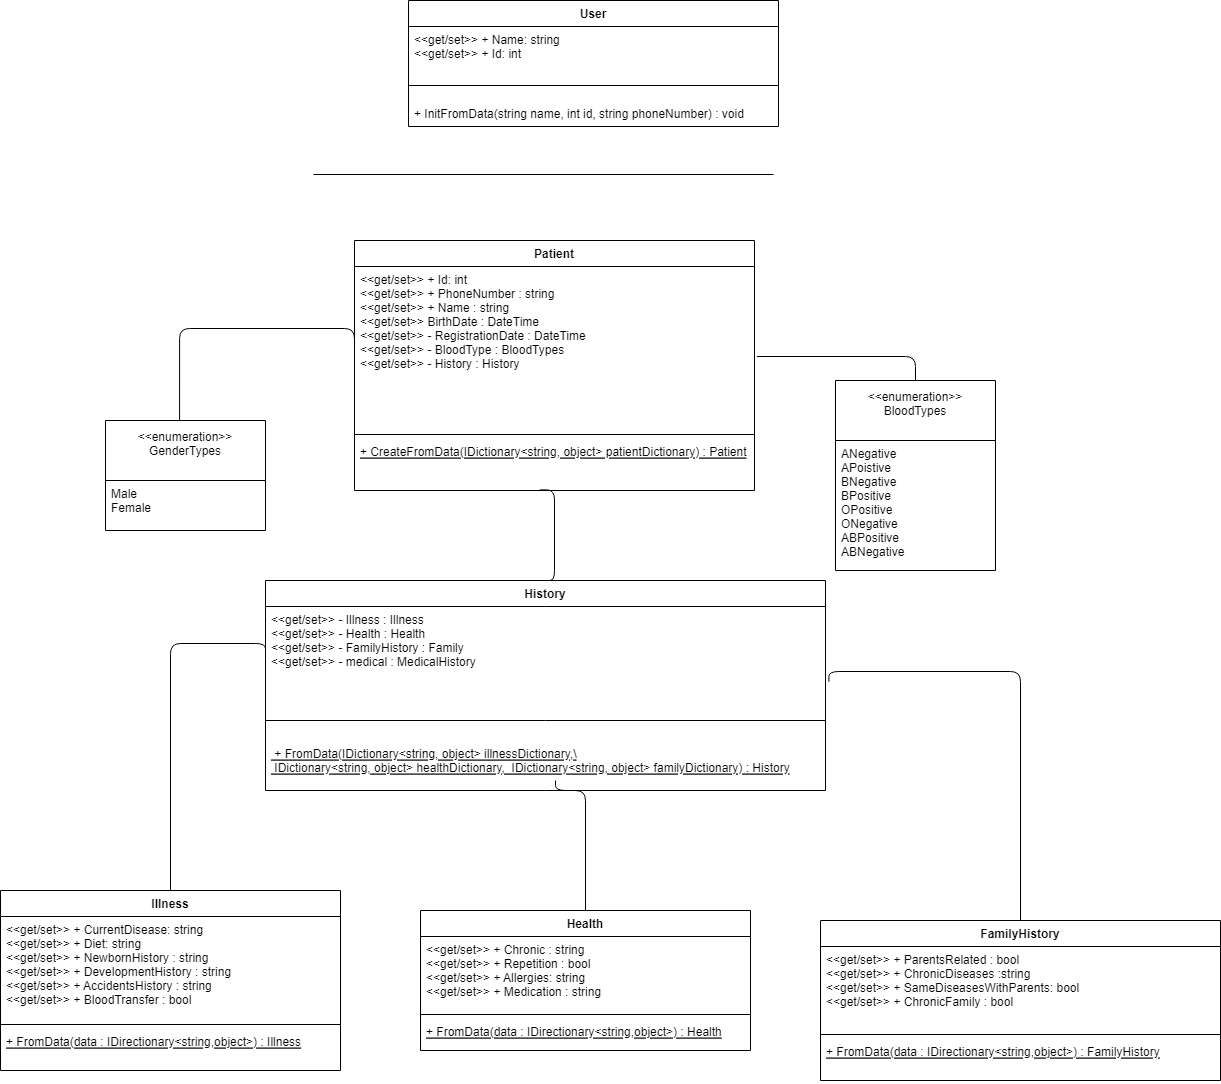

The diagram above was exported from draw.io. Its source (the exported page's mxGraphModel, read from the mxfile embedded in the PNG):
<mxGraphModel dx="981" dy="508" grid="1" gridSize="10" guides="1" tooltips="1" connect="1" arrows="1" fold="1" page="1" pageScale="1" pageWidth="1169" pageHeight="1654" math="0" shadow="0">
  <root>
    <mxCell id="WIyWlLk6GJQsqaUBKTNV-0" />
    <mxCell id="WIyWlLk6GJQsqaUBKTNV-1" parent="WIyWlLk6GJQsqaUBKTNV-0" />
    <mxCell id="dGMVBDAYH99HtKhtOa8p-6" value="User" style="swimlane;fontStyle=1;align=center;verticalAlign=top;childLayout=stackLayout;horizontal=1;startSize=26;horizontalStack=0;resizeParent=1;resizeParentMax=0;resizeLast=0;collapsible=1;marginBottom=0;rounded=0;sketch=0;" parent="WIyWlLk6GJQsqaUBKTNV-1" vertex="1">
      <mxGeometry x="993" y="50" width="370" height="126" as="geometry">
        <mxRectangle x="60" y="40" width="60" height="26" as="alternateBounds" />
      </mxGeometry>
    </mxCell>
    <mxCell id="dGMVBDAYH99HtKhtOa8p-7" value="&lt;&lt;get/set&gt;&gt; + Name: string&#10;&lt;&lt;get/set&gt;&gt; + Id: int&#10;&#10;&#10;" style="text;strokeColor=none;fillColor=none;align=left;verticalAlign=top;spacingLeft=4;spacingRight=4;overflow=hidden;rotatable=0;points=[[0,0.5],[1,0.5]];portConstraint=eastwest;rounded=0;sketch=0;" parent="dGMVBDAYH99HtKhtOa8p-6" vertex="1">
      <mxGeometry y="26" width="370" height="44" as="geometry" />
    </mxCell>
    <mxCell id="dGMVBDAYH99HtKhtOa8p-8" value="" style="line;strokeWidth=1;fillColor=none;align=left;verticalAlign=middle;spacingTop=-1;spacingLeft=3;spacingRight=3;rotatable=0;labelPosition=right;points=[];portConstraint=eastwest;rounded=0;sketch=0;" parent="dGMVBDAYH99HtKhtOa8p-6" vertex="1">
      <mxGeometry y="70" width="370" height="30" as="geometry" />
    </mxCell>
    <mxCell id="dGMVBDAYH99HtKhtOa8p-9" value="+ InitFromData(string name, int id, string phoneNumber) : void" style="text;strokeColor=none;fillColor=none;align=left;verticalAlign=top;spacingLeft=4;spacingRight=4;overflow=hidden;rotatable=0;points=[[0,0.5],[1,0.5]];portConstraint=eastwest;rounded=0;sketch=0;" parent="dGMVBDAYH99HtKhtOa8p-6" vertex="1">
      <mxGeometry y="100" width="370" height="26" as="geometry" />
    </mxCell>
    <mxCell id="dGMVBDAYH99HtKhtOa8p-10" value="" style="line;strokeWidth=1;fillColor=none;align=left;verticalAlign=middle;spacingTop=-1;spacingLeft=3;spacingRight=3;rotatable=0;labelPosition=right;points=[];portConstraint=eastwest;rounded=0;sketch=0;" parent="WIyWlLk6GJQsqaUBKTNV-1" vertex="1">
      <mxGeometry x="898" y="220" width="460" height="8" as="geometry" />
    </mxCell>
    <mxCell id="dGMVBDAYH99HtKhtOa8p-11" value="Patient" style="swimlane;fontStyle=1;align=center;verticalAlign=top;childLayout=stackLayout;horizontal=1;startSize=26;horizontalStack=0;resizeParent=1;resizeParentMax=0;resizeLast=0;collapsible=1;marginBottom=0;rounded=0;sketch=0;" parent="WIyWlLk6GJQsqaUBKTNV-1" vertex="1">
      <mxGeometry x="939" y="290" width="400" height="250" as="geometry" />
    </mxCell>
    <mxCell id="dGMVBDAYH99HtKhtOa8p-12" value="&lt;&lt;get/set&gt;&gt; + Id: int&#10;&lt;&lt;get/set&gt;&gt; + PhoneNumber : string&#10;&lt;&lt;get/set&gt;&gt; + Name : string&#10;&lt;&lt;get/set&gt;&gt; BirthDate : DateTime&#10;&lt;&lt;get/set&gt;&gt; - RegistrationDate : DateTime&#10;&lt;&lt;get/set&gt;&gt; - BloodType : BloodTypes&#10;&lt;&lt;get/set&gt;&gt; - History : History&#10;" style="text;strokeColor=none;fillColor=none;align=left;verticalAlign=top;spacingLeft=4;spacingRight=4;overflow=hidden;rotatable=0;points=[[0,0.5],[1,0.5]];portConstraint=eastwest;rounded=0;sketch=0;" parent="dGMVBDAYH99HtKhtOa8p-11" vertex="1">
      <mxGeometry y="26" width="400" height="164" as="geometry" />
    </mxCell>
    <mxCell id="dGMVBDAYH99HtKhtOa8p-13" value="" style="line;strokeWidth=1;fillColor=none;align=left;verticalAlign=middle;spacingTop=-1;spacingLeft=3;spacingRight=3;rotatable=0;labelPosition=right;points=[];portConstraint=eastwest;rounded=0;sketch=0;" parent="dGMVBDAYH99HtKhtOa8p-11" vertex="1">
      <mxGeometry y="190" width="400" height="8" as="geometry" />
    </mxCell>
    <mxCell id="dGMVBDAYH99HtKhtOa8p-14" value="+ CreateFromData(IDictionary&lt;string, object&gt; patientDictionary) : Patient" style="text;strokeColor=none;fillColor=none;align=left;verticalAlign=top;spacingLeft=4;spacingRight=4;overflow=hidden;rotatable=0;points=[[0,0.5],[1,0.5]];portConstraint=eastwest;rounded=0;sketch=0;fontStyle=4" parent="dGMVBDAYH99HtKhtOa8p-11" vertex="1">
      <mxGeometry y="198" width="400" height="52" as="geometry" />
    </mxCell>
    <mxCell id="dGMVBDAYH99HtKhtOa8p-16" value="&lt;&lt;enumeration&gt;&gt;&#10;GenderTypes&#10;" style="swimlane;fontStyle=0;childLayout=stackLayout;horizontal=1;startSize=60;horizontalStack=0;resizeParent=1;resizeParentMax=0;resizeLast=0;collapsible=1;marginBottom=0;rounded=0;sketch=0;" parent="WIyWlLk6GJQsqaUBKTNV-1" vertex="1">
      <mxGeometry x="690" y="470" width="160" height="110" as="geometry" />
    </mxCell>
    <mxCell id="dGMVBDAYH99HtKhtOa8p-17" value="Male&#10;Female&#10;" style="text;strokeColor=none;fillColor=none;align=left;verticalAlign=top;spacingLeft=4;spacingRight=4;overflow=hidden;rotatable=0;points=[[0,0.5],[1,0.5]];portConstraint=eastwest;rounded=0;sketch=0;" parent="dGMVBDAYH99HtKhtOa8p-16" vertex="1">
      <mxGeometry y="60" width="160" height="50" as="geometry" />
    </mxCell>
    <mxCell id="dGMVBDAYH99HtKhtOa8p-27" value="" style="endArrow=none;html=1;edgeStyle=orthogonalEdgeStyle;rounded=1;sketch=0;curved=0;entryX=0.463;entryY=0;entryDx=0;entryDy=0;entryPerimeter=0;exitX=0;exitY=0.5;exitDx=0;exitDy=0;" parent="WIyWlLk6GJQsqaUBKTNV-1" source="dGMVBDAYH99HtKhtOa8p-12" target="dGMVBDAYH99HtKhtOa8p-16" edge="1">
      <mxGeometry relative="1" as="geometry">
        <mxPoint x="944" y="378" as="sourcePoint" />
        <mxPoint x="944" y="470" as="targetPoint" />
        <Array as="points">
          <mxPoint x="939" y="378" />
          <mxPoint x="764" y="378" />
        </Array>
      </mxGeometry>
    </mxCell>
    <mxCell id="dGMVBDAYH99HtKhtOa8p-30" value="History&#10;" style="swimlane;fontStyle=1;align=center;verticalAlign=top;childLayout=stackLayout;horizontal=1;startSize=26;horizontalStack=0;resizeParent=1;resizeParentMax=0;resizeLast=0;collapsible=1;marginBottom=0;rounded=0;sketch=0;" parent="WIyWlLk6GJQsqaUBKTNV-1" vertex="1">
      <mxGeometry x="850" y="630" width="560" height="210" as="geometry" />
    </mxCell>
    <mxCell id="dGMVBDAYH99HtKhtOa8p-31" value="&lt;&lt;get/set&gt;&gt; - Illness : Illness&#10;&lt;&lt;get/set&gt;&gt; - Health : Health&#10;&lt;&lt;get/set&gt;&gt; - FamilyHistory : Family&#10;&lt;&lt;get/set&gt;&gt; - medical : MedicalHistory&#10;&#10;" style="text;strokeColor=none;fillColor=none;align=left;verticalAlign=top;spacingLeft=4;spacingRight=4;overflow=hidden;rotatable=0;points=[[0,0.5],[1,0.5]];portConstraint=eastwest;rounded=0;sketch=0;" parent="dGMVBDAYH99HtKhtOa8p-30" vertex="1">
      <mxGeometry y="26" width="560" height="94" as="geometry" />
    </mxCell>
    <mxCell id="dGMVBDAYH99HtKhtOa8p-32" value="" style="line;strokeWidth=1;fillColor=none;align=left;verticalAlign=middle;spacingTop=-1;spacingLeft=3;spacingRight=3;rotatable=0;labelPosition=right;points=[];portConstraint=eastwest;rounded=0;sketch=0;" parent="dGMVBDAYH99HtKhtOa8p-30" vertex="1">
      <mxGeometry y="120" width="560" height="40" as="geometry" />
    </mxCell>
    <mxCell id="dGMVBDAYH99HtKhtOa8p-33" value=" + FromData(IDictionary&lt;string, object&gt; illnessDictionary,\&#10; IDictionary&lt;string, object&gt; healthDictionary,  IDictionary&lt;string, object&gt; familyDictionary) : History" style="text;strokeColor=none;fillColor=none;align=left;verticalAlign=top;spacingLeft=4;spacingRight=4;overflow=hidden;rotatable=0;points=[[0,0.5],[1,0.5]];portConstraint=eastwest;rounded=0;sketch=0;fontStyle=4" parent="dGMVBDAYH99HtKhtOa8p-30" vertex="1">
      <mxGeometry y="160" width="560" height="50" as="geometry" />
    </mxCell>
    <mxCell id="dGMVBDAYH99HtKhtOa8p-34" value="" style="endArrow=none;html=1;edgeStyle=orthogonalEdgeStyle;rounded=1;sketch=0;curved=0;entryX=0.5;entryY=0;entryDx=0;entryDy=0;exitX=0.463;exitY=0.989;exitDx=0;exitDy=0;exitPerimeter=0;" parent="WIyWlLk6GJQsqaUBKTNV-1" source="dGMVBDAYH99HtKhtOa8p-14" target="dGMVBDAYH99HtKhtOa8p-30" edge="1">
      <mxGeometry relative="1" as="geometry">
        <mxPoint x="1054" y="580" as="sourcePoint" />
        <mxPoint x="1214" y="580" as="targetPoint" />
        <Array as="points">
          <mxPoint x="1139" y="539" />
        </Array>
      </mxGeometry>
    </mxCell>
    <mxCell id="dGMVBDAYH99HtKhtOa8p-46" style="edgeStyle=elbowEdgeStyle;rounded=1;sketch=0;orthogonalLoop=1;jettySize=auto;elbow=vertical;html=1;exitX=0.5;exitY=0;exitDx=0;exitDy=0;entryX=1.006;entryY=0.549;entryDx=0;entryDy=0;entryPerimeter=0;endArrow=none;endFill=0;" parent="WIyWlLk6GJQsqaUBKTNV-1" source="dGMVBDAYH99HtKhtOa8p-44" target="dGMVBDAYH99HtKhtOa8p-12" edge="1">
      <mxGeometry relative="1" as="geometry">
        <Array as="points">
          <mxPoint x="1374" y="406" />
        </Array>
      </mxGeometry>
    </mxCell>
    <mxCell id="dGMVBDAYH99HtKhtOa8p-44" value="&lt;&lt;enumeration&gt;&gt;&#10;BloodTypes&#10;" style="swimlane;fontStyle=0;childLayout=stackLayout;horizontal=1;startSize=60;horizontalStack=0;resizeParent=1;resizeParentMax=0;resizeLast=0;collapsible=1;marginBottom=0;rounded=0;sketch=0;" parent="WIyWlLk6GJQsqaUBKTNV-1" vertex="1">
      <mxGeometry x="1420" y="430" width="160" height="190" as="geometry" />
    </mxCell>
    <mxCell id="dGMVBDAYH99HtKhtOa8p-45" value="ANegative&#10;APoistive&#10;BNegative&#10;BPositive&#10;OPositive&#10;ONegative&#10;ABPositive&#10;ABNegative" style="text;strokeColor=none;fillColor=none;align=left;verticalAlign=top;spacingLeft=4;spacingRight=4;overflow=hidden;rotatable=0;points=[[0,0.5],[1,0.5]];portConstraint=eastwest;rounded=0;sketch=0;" parent="dGMVBDAYH99HtKhtOa8p-44" vertex="1">
      <mxGeometry y="60" width="160" height="130" as="geometry" />
    </mxCell>
    <mxCell id="dGMVBDAYH99HtKhtOa8p-60" style="edgeStyle=elbowEdgeStyle;rounded=1;sketch=0;orthogonalLoop=1;jettySize=auto;elbow=vertical;html=1;exitX=0.5;exitY=0;exitDx=0;exitDy=0;entryX=0;entryY=0.5;entryDx=0;entryDy=0;endArrow=none;endFill=0;" parent="WIyWlLk6GJQsqaUBKTNV-1" source="dGMVBDAYH99HtKhtOa8p-47" target="dGMVBDAYH99HtKhtOa8p-31" edge="1">
      <mxGeometry relative="1" as="geometry">
        <Array as="points">
          <mxPoint x="895" y="693" />
        </Array>
      </mxGeometry>
    </mxCell>
    <mxCell id="dGMVBDAYH99HtKhtOa8p-47" value="Illness" style="swimlane;fontStyle=1;align=center;verticalAlign=top;childLayout=stackLayout;horizontal=1;startSize=26;horizontalStack=0;resizeParent=1;resizeParentMax=0;resizeLast=0;collapsible=1;marginBottom=0;rounded=0;sketch=0;" parent="WIyWlLk6GJQsqaUBKTNV-1" vertex="1">
      <mxGeometry x="585" y="940" width="340" height="180" as="geometry" />
    </mxCell>
    <mxCell id="dGMVBDAYH99HtKhtOa8p-48" value="&lt;&lt;get/set&gt;&gt; + CurrentDisease: string&#10;&lt;&lt;get/set&gt;&gt; + Diet: string&#10;&lt;&lt;get/set&gt;&gt; + NewbornHistory : string&#10;&lt;&lt;get/set&gt;&gt; + DevelopmentHistory : string&#10;&lt;&lt;get/set&gt;&gt; + AccidentsHistory : string&#10;&lt;&lt;get/set&gt;&gt; + BloodTransfer : bool" style="text;strokeColor=none;fillColor=none;align=left;verticalAlign=top;spacingLeft=4;spacingRight=4;overflow=hidden;rotatable=0;points=[[0,0.5],[1,0.5]];portConstraint=eastwest;rounded=0;sketch=0;" parent="dGMVBDAYH99HtKhtOa8p-47" vertex="1">
      <mxGeometry y="26" width="340" height="104" as="geometry" />
    </mxCell>
    <mxCell id="dGMVBDAYH99HtKhtOa8p-49" value="" style="line;strokeWidth=1;fillColor=none;align=left;verticalAlign=middle;spacingTop=-1;spacingLeft=3;spacingRight=3;rotatable=0;labelPosition=right;points=[];portConstraint=eastwest;rounded=0;sketch=0;" parent="dGMVBDAYH99HtKhtOa8p-47" vertex="1">
      <mxGeometry y="130" width="340" height="8" as="geometry" />
    </mxCell>
    <mxCell id="dGMVBDAYH99HtKhtOa8p-50" value="+ FromData(data : IDirectionary&lt;string,object&gt;) : Illness" style="text;strokeColor=none;fillColor=none;align=left;verticalAlign=top;spacingLeft=4;spacingRight=4;overflow=hidden;rotatable=0;points=[[0,0.5],[1,0.5]];portConstraint=eastwest;rounded=0;sketch=0;fontStyle=4" parent="dGMVBDAYH99HtKhtOa8p-47" vertex="1">
      <mxGeometry y="138" width="340" height="42" as="geometry" />
    </mxCell>
    <mxCell id="dGMVBDAYH99HtKhtOa8p-59" style="edgeStyle=elbowEdgeStyle;rounded=1;sketch=0;orthogonalLoop=1;jettySize=auto;elbow=vertical;html=1;exitX=0.5;exitY=0;exitDx=0;exitDy=0;endArrow=none;endFill=0;" parent="WIyWlLk6GJQsqaUBKTNV-1" source="dGMVBDAYH99HtKhtOa8p-51" edge="1">
      <mxGeometry relative="1" as="geometry">
        <mxPoint x="1140" y="830" as="targetPoint" />
        <Array as="points">
          <mxPoint x="1143" y="840" />
          <mxPoint x="1155" y="850" />
          <mxPoint x="1140" y="880" />
        </Array>
      </mxGeometry>
    </mxCell>
    <mxCell id="dGMVBDAYH99HtKhtOa8p-51" value="Health" style="swimlane;fontStyle=1;align=center;verticalAlign=top;childLayout=stackLayout;horizontal=1;startSize=26;horizontalStack=0;resizeParent=1;resizeParentMax=0;resizeLast=0;collapsible=1;marginBottom=0;rounded=0;sketch=0;" parent="WIyWlLk6GJQsqaUBKTNV-1" vertex="1">
      <mxGeometry x="1005" y="960" width="330" height="140" as="geometry" />
    </mxCell>
    <mxCell id="dGMVBDAYH99HtKhtOa8p-52" value="&lt;&lt;get/set&gt;&gt; + Chronic : string&#10;&lt;&lt;get/set&gt;&gt; + Repetition : bool&#10;&lt;&lt;get/set&gt;&gt; + Allergies: string&#10;&lt;&lt;get/set&gt;&gt; + Medication : string" style="text;strokeColor=none;fillColor=none;align=left;verticalAlign=top;spacingLeft=4;spacingRight=4;overflow=hidden;rotatable=0;points=[[0,0.5],[1,0.5]];portConstraint=eastwest;rounded=0;sketch=0;" parent="dGMVBDAYH99HtKhtOa8p-51" vertex="1">
      <mxGeometry y="26" width="330" height="74" as="geometry" />
    </mxCell>
    <mxCell id="dGMVBDAYH99HtKhtOa8p-53" value="" style="line;strokeWidth=1;fillColor=none;align=left;verticalAlign=middle;spacingTop=-1;spacingLeft=3;spacingRight=3;rotatable=0;labelPosition=right;points=[];portConstraint=eastwest;rounded=0;sketch=0;" parent="dGMVBDAYH99HtKhtOa8p-51" vertex="1">
      <mxGeometry y="100" width="330" height="8" as="geometry" />
    </mxCell>
    <mxCell id="dGMVBDAYH99HtKhtOa8p-54" value="+ FromData(data : IDirectionary&lt;string,object&gt;) : Health" style="text;strokeColor=none;fillColor=none;align=left;verticalAlign=top;spacingLeft=4;spacingRight=4;overflow=hidden;rotatable=0;points=[[0,0.5],[1,0.5]];portConstraint=eastwest;rounded=0;sketch=0;fontStyle=4" parent="dGMVBDAYH99HtKhtOa8p-51" vertex="1">
      <mxGeometry y="108" width="330" height="32" as="geometry" />
    </mxCell>
    <mxCell id="dGMVBDAYH99HtKhtOa8p-61" style="edgeStyle=elbowEdgeStyle;rounded=1;sketch=0;orthogonalLoop=1;jettySize=auto;elbow=vertical;html=1;exitX=0.5;exitY=0;exitDx=0;exitDy=0;entryX=1.006;entryY=0.801;entryDx=0;entryDy=0;entryPerimeter=0;endArrow=none;endFill=0;" parent="WIyWlLk6GJQsqaUBKTNV-1" source="dGMVBDAYH99HtKhtOa8p-55" target="dGMVBDAYH99HtKhtOa8p-31" edge="1">
      <mxGeometry relative="1" as="geometry">
        <Array as="points">
          <mxPoint x="1345" y="721" />
        </Array>
      </mxGeometry>
    </mxCell>
    <mxCell id="dGMVBDAYH99HtKhtOa8p-55" value="FamilyHistory" style="swimlane;fontStyle=1;align=center;verticalAlign=top;childLayout=stackLayout;horizontal=1;startSize=26;horizontalStack=0;resizeParent=1;resizeParentMax=0;resizeLast=0;collapsible=1;marginBottom=0;rounded=0;sketch=0;" parent="WIyWlLk6GJQsqaUBKTNV-1" vertex="1">
      <mxGeometry x="1405" y="970" width="400" height="160" as="geometry" />
    </mxCell>
    <mxCell id="dGMVBDAYH99HtKhtOa8p-56" value="&lt;&lt;get/set&gt;&gt; + ParentsRelated : bool&#10;&lt;&lt;get/set&gt;&gt; + ChronicDiseases :string&#10;&lt;&lt;get/set&gt;&gt; + SameDiseasesWithParents: bool&#10;&lt;&lt;get/set&gt;&gt; + ChronicFamily : bool" style="text;strokeColor=none;fillColor=none;align=left;verticalAlign=top;spacingLeft=4;spacingRight=4;overflow=hidden;rotatable=0;points=[[0,0.5],[1,0.5]];portConstraint=eastwest;rounded=0;sketch=0;" parent="dGMVBDAYH99HtKhtOa8p-55" vertex="1">
      <mxGeometry y="26" width="400" height="84" as="geometry" />
    </mxCell>
    <mxCell id="dGMVBDAYH99HtKhtOa8p-57" value="" style="line;strokeWidth=1;fillColor=none;align=left;verticalAlign=middle;spacingTop=-1;spacingLeft=3;spacingRight=3;rotatable=0;labelPosition=right;points=[];portConstraint=eastwest;rounded=0;sketch=0;" parent="dGMVBDAYH99HtKhtOa8p-55" vertex="1">
      <mxGeometry y="110" width="400" height="8" as="geometry" />
    </mxCell>
    <mxCell id="dGMVBDAYH99HtKhtOa8p-58" value="+ FromData(data : IDirectionary&lt;string,object&gt;) : FamilyHistory" style="text;strokeColor=none;fillColor=none;align=left;verticalAlign=top;spacingLeft=4;spacingRight=4;overflow=hidden;rotatable=0;points=[[0,0.5],[1,0.5]];portConstraint=eastwest;rounded=0;sketch=0;fontStyle=4" parent="dGMVBDAYH99HtKhtOa8p-55" vertex="1">
      <mxGeometry y="118" width="400" height="42" as="geometry" />
    </mxCell>
  </root>
</mxGraphModel>